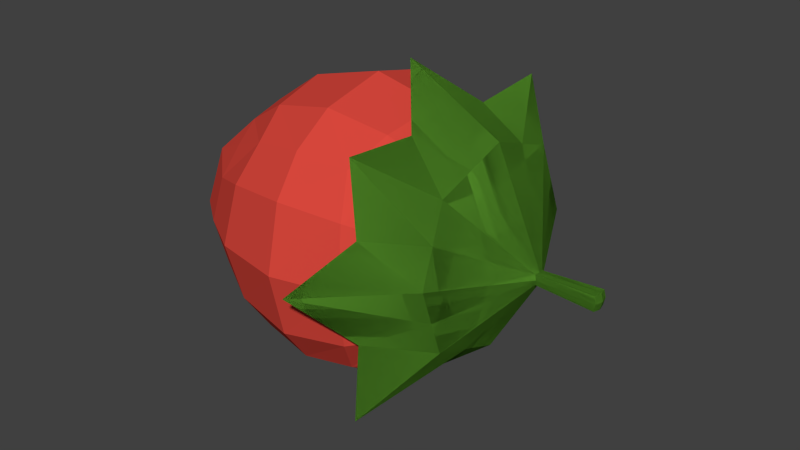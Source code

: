 # Source: strawberry.blend  (saved by Blender 2.76.0; exported with 4.5.12 LTS)
import bpy
from mathutils import Matrix  # noqa: F401  (used for matrix-valued properties, if any)

bpy.ops.wm.read_factory_settings(use_empty=True)
scene = bpy.context.scene
scene.name = 'Scene'

# ---- collections
col_collection_1 = bpy.data.collections.new('Collection 1'); scene.collection.children.link(col_collection_1)

# ---- materials (node trees are filled in below, after node groups)
mat_strawberry_red = bpy.data.materials.new('strawberry_red')
mat_strawberry_red.alpha_threshold = 0.0
mat_strawberry_red.use_transparent_shadow = False
mat_strawberry_red.diffuse_color = (0.7106, 0.06507, 0.04662, 1.0)
mat_strawberry_red.roughness = 0.5
mat_strawberry_red.specular_intensity = 0.0
mat_strawberry_green = bpy.data.materials.new('strawberry_green')
mat_strawberry_green.alpha_threshold = 0.0
mat_strawberry_green.use_transparent_shadow = False
mat_strawberry_green.diffuse_color = (0.1095, 0.3264, 0.02856, 1.0)
mat_strawberry_green.roughness = 0.5
mat_strawberry_green.specular_intensity = 0.0

# ---- material node trees

# ---- world
world_world = bpy.data.worlds.new('World'); scene.world = world_world
world_world.color = (0.05088, 0.05088, 0.05088)
world_world.use_sun_shadow = False
world_world.sun_shadow_jitter_overblur = 0.0
world_world.cycles.sampling_method = 'MANUAL'
world_world.cycles.sample_map_resolution = 256

# ---- meshes
me_cube_002 = bpy.data.meshes.new('Cube.002')
me_cube_002.from_pydata([(-0.5083, -0.4831, -0.5199), (-0.5083, -0.4831, 0.4475), (-0.5083, 0.4843, -0.5199), (-0.5083, 0.4843, 0.4475), (0.6638, -0.5221, -0.524), (0.6638, -0.5221, 0.5214), (0.6638, 0.5233, -0.524), (0.6638, 0.5233, 0.5214), (-0.2266, 0.5871, 0.5678), (0.1178, 0.6407, 0.6317), (0.4394, 0.6041, 0.6012), (0.4389, 0.6041, -0.606), (0.117, 0.6407, -0.6488), (-0.2279, 0.5862, -0.6045), (0.4394, -0.6029, 0.6012), (0.1178, -0.6395, 0.6317), (-0.2266, -0.5859, 0.5678), (-0.2279, -0.5849, -0.6045), (0.117, -0.6395, -0.6488), (0.4389, -0.6029, -0.606), (-0.5906, -0.2787, 0.5203), (-0.6604, 0.0006058, 0.5446), (-0.5906, 0.2799, 0.5203), (-0.5906, 0.2799, -0.5967), (-0.6604, 0.0006058, -0.6402), (-0.5906, -0.2787, -0.5967), (0.7446, 0.3024, 0.6022), (0.7812, 0.0006058, 0.6388), (0.7446, -0.3012, 0.6022), (0.7446, -0.3012, -0.6048), (0.7812, 0.0006058, -0.6414), (0.7446, 0.3024, -0.6048), (0.5107, 0.3702, 0.7379), (0.5459, 0.0006058, 0.8084), (0.5107, -0.369, 0.7379), (0.1257, 0.4055, 0.8037), (0.1316, 0.0006058, 0.9011), (0.1257, -0.4042, 0.8037), (-0.2874, 0.3626, 0.7064), (-0.3355, 0.0006058, 0.7765), (-0.2874, -0.3614, 0.7064), (-0.2896, 0.3617, -0.7403), (-0.3383, 0.0006058, -0.8171), (-0.2896, -0.3605, -0.7403), (0.1243, 0.4055, -0.8162), (0.1299, 0.0006058, -0.91), (0.1243, -0.4042, -0.8162), (0.5107, 0.3702, -0.7405), (0.5459, 0.0006058, -0.811), (0.5107, -0.369, -0.7405), (-0.5906, -0.5579, -0.3174), (-0.6604, -0.5918, -0.04776), (-0.5906, -0.5579, 0.2411), (-0.5906, 0.5591, 0.2411), (-0.6604, 0.593, -0.04776), (-0.5906, 0.5591, -0.3174), (0.7446, 0.6041, 0.3005), (0.7812, 0.6407, -0.001292), (0.7446, 0.6041, -0.3031), (0.7446, -0.6029, 0.3005), (0.7812, -0.6395, -0.001292), (0.7446, -0.6029, -0.3031), (0.5107, -0.7386, 0.3683), (0.5459, -0.8091, -0.001292), (0.5107, -0.7386, -0.3709), (0.1247, -0.8091, 0.3985), (0.1308, -0.9047, -0.00447), (0.125, -0.8091, -0.4111), (-0.289, -0.7221, 0.3433), (-0.3369, -0.7959, -0.02182), (-0.2887, -0.722, -0.3793), (-0.289, 0.7234, 0.3433), (-0.3369, 0.7971, -0.02182), (-0.2887, 0.7232, -0.3793), (0.1247, 0.8103, 0.3985), (0.1308, 0.9059, -0.00447), (0.125, 0.8103, -0.4111), (0.5107, 0.7398, 0.3683), (0.5459, 0.8103, -0.001292), (0.5107, 0.7398, -0.3709), (1.017, 0.06553, 0.06363), (1.03, 0.07172, -0.001292), (1.017, 0.06553, -0.06621), (1.03, 0.0006058, 0.06983), (1.175, -0.07051, -0.001292), (1.03, 0.0006058, -0.07241), (1.017, -0.06432, 0.06363), (1.03, -0.07051, -0.001292), (1.017, -0.06432, -0.06621), (-0.8029, -0.3608, 0.3026), (-0.9143, -0.3974, -0.06975), (-0.8029, -0.3598, -0.4194), (-0.9143, 0.0006058, 0.3297), (-1.06, 0.0006058, -0.08084), (-0.9142, 0.0006058, -0.4666), (-0.8029, 0.362, 0.3026), (-0.9143, 0.3986, -0.06975), (-0.8029, 0.361, -0.4194), (0.8803, 0.3702, 0.3683), (0.9508, 0.4055, -0.001292), (0.8803, 0.3702, -0.3709), (0.8803, -0.369, 0.3683), (0.9508, -0.4042, -0.001292), (0.8803, -0.369, -0.3709), (0.9508, 0.0006058, 0.4036), (0.9508, 0.0006058, -0.4061), (1.62, 0.0006058, 0.04947), (1.632, 0.0006058, -0.001292), (1.62, 0.0006058, -0.05205), (1.62, -0.05015, -0.001292), (1.62, 0.05136, -0.001292), (1.611, 0.04694, 0.04504), (1.611, 0.04694, -0.04763), (1.611, -0.04573, 0.04504), (1.611, -0.04573, -0.04763), (1.162, -0.06432, -0.06621), (1.175, 0.0006058, -0.07241), (1.162, 0.06553, -0.06621), (1.175, 0.07172, -0.001292), (1.175, 0.0006058, 0.06983), (1.162, 0.06553, 0.06363), (1.162, -0.06432, 0.06363), (1.241, 0.03186, -0.03255), (1.247, 0.03484, -0.001292), (1.247, 0.0006058, 0.03295), (1.241, -0.03065, 0.02996), (1.247, -0.03363, -0.001292), (1.241, -0.03065, -0.03255), (1.247, 0.0006058, -0.03553), (1.241, 0.03186, 0.02996), (0.3579, -1.028, -0.001292), (0.6227, -0.7857, -0.7876), (0.3579, 0.0006058, -1.03), (0.6227, 0.7869, 0.785), (0.6227, 0.7869, -0.7876), (0.3579, 1.029, -0.001292), (0.3579, 0.0006058, 1.027), (0.6227, -0.7857, 0.785), (0.9437, -0.6102, 0.0676), (0.9437, 0.0141, -0.5567), (0.9312, -0.442, -0.3885), (0.9312, 0.4702, -0.3885), (0.9437, 0.6384, 0.0676), (0.9312, 0.4702, 0.5237), (0.9312, -0.442, 0.5237), (0.9437, 0.0141, 0.6919), (0.9375, 0.2422, 0.6078), (0.6223, 0.3126, 0.7456), (0.9375, -0.214, 0.6078), (0.6223, -0.3114, 0.7456), (0.6223, -0.7463, 0.3107), (0.9375, -0.5261, 0.2957), (0.6223, -0.7463, -0.3133), (0.9375, -0.5261, -0.1605), (0.6223, -0.3114, -0.7482), (0.9375, -0.214, -0.4726), (0.6223, 0.3126, -0.7482), (0.9375, 0.2422, -0.4726), (0.6223, 0.7475, -0.3133), (0.9375, 0.5543, -0.1605), (0.9375, 0.5543, 0.2957), (0.6223, 0.7475, 0.3107), (1.62, 0.0006058, 0.04947), (1.632, 0.0006058, -0.001292), (1.62, 0.0006058, -0.05205), (1.62, -0.05015, -0.001292), (1.62, 0.05136, -0.001292), (1.611, 0.04694, 0.04504), (1.611, 0.04694, -0.04763), (1.611, -0.04573, 0.04504), (1.611, -0.04573, -0.04763), (1.241, 0.03186, -0.03255), (1.247, 0.03484, -0.001292), (1.247, 0.0006058, 0.03295), (1.241, -0.03065, 0.02996), (1.247, -0.03363, -0.001292), (1.241, -0.03065, -0.03255), (1.247, 0.0006058, -0.03553), (1.241, 0.03186, 0.02996), (0.3579, -1.028, -0.001292), (0.6227, -0.7857, -0.7876), (0.3579, 0.0006058, -1.03), (0.6227, 0.7869, 0.785), (0.6227, 0.7869, -0.7876), (0.3579, 1.029, -0.001292), (0.3579, 0.0006058, 1.027), (0.6227, -0.7857, 0.785), (0.9437, -0.6102, 0.0676), (0.9437, 0.0141, -0.5567), (0.9312, -0.442, -0.3885), (0.9312, 0.4702, -0.3885), (0.9437, 0.6384, 0.0676), (0.9312, 0.4702, 0.5237), (0.9312, -0.442, 0.5237), (0.9437, 0.0141, 0.6919), (0.9375, 0.2422, 0.6078), (0.6223, 0.3126, 0.7456), (0.9375, -0.214, 0.6078), (0.6223, -0.3114, 0.7456), (0.6223, -0.7463, 0.3107), (0.9375, -0.5261, 0.2957), (0.6223, -0.7463, -0.3133), (0.9375, -0.5261, -0.1605), (0.6223, -0.3114, -0.7482), (0.9375, -0.214, -0.4726), (0.6223, 0.3126, -0.7482), (0.9375, 0.2422, -0.4726), (0.6223, 0.7475, -0.3133), (0.9375, 0.5543, -0.1605), (0.9375, 0.5543, 0.2957), (0.6223, 0.7475, 0.3107)], [], [(97, 55, 2, 23), (79, 58, 6, 11), (103, 61, 4, 29), (70, 50, 0, 17), (47, 11, 6, 31), (38, 8, 3, 22), (26, 7, 10, 32), (32, 10, 9, 35), (35, 9, 8, 38), (23, 2, 13, 41), (41, 13, 12, 44), (44, 12, 11, 47), (61, 64, 19, 4), (64, 67, 18, 19), (67, 70, 17, 18), (55, 73, 13, 2), (73, 76, 12, 13), (76, 79, 11, 12), (18, 46, 49, 19), (46, 45, 48, 49), (45, 44, 47, 48), (17, 43, 46, 18), (43, 42, 45, 46), (42, 41, 44, 45), (0, 25, 43, 17), (25, 24, 42, 43), (24, 23, 41, 42), (15, 37, 40, 16), (37, 36, 39, 40), (36, 35, 38, 39), (14, 34, 37, 15), (34, 33, 36, 37), (33, 32, 35, 36), (5, 28, 34, 14), (28, 27, 33, 34), (27, 26, 32, 33), (16, 40, 20, 1), (40, 39, 21, 20), (39, 38, 22, 21), (19, 49, 29, 4), (49, 48, 30, 29), (48, 47, 31, 30), (58, 100, 31, 6), (100, 105, 30, 31), (105, 103, 29, 30), (50, 91, 25, 0), (91, 94, 24, 25), (94, 97, 23, 24), (21, 22, 95, 92), (92, 95, 96, 93), (93, 96, 97, 94), (20, 21, 92, 89), (89, 92, 93, 90), (90, 93, 94, 91), (1, 20, 89, 52), (52, 89, 90, 51), (51, 90, 91, 50), (27, 28, 101, 104), (122, 123, 110, 112), (126, 127, 114, 109), (26, 27, 104, 98), (127, 128, 108, 114), (128, 122, 112, 108), (7, 26, 98, 56), (56, 98, 99, 57), (57, 99, 100, 58), (9, 10, 77, 74), (74, 77, 78, 75), (75, 78, 79, 76), (8, 9, 74, 71), (71, 74, 75, 72), (72, 75, 76, 73), (3, 8, 71, 53), (53, 71, 72, 54), (54, 72, 73, 55), (15, 16, 68, 65), (65, 68, 69, 66), (66, 69, 70, 67), (14, 15, 65, 62), (62, 65, 66, 63), (63, 66, 67, 64), (5, 14, 62, 59), (59, 62, 63, 60), (60, 63, 64, 61), (16, 1, 52, 68), (68, 52, 51, 69), (69, 51, 50, 70), (28, 5, 59, 101), (101, 59, 60, 102), (102, 60, 61, 103), (10, 7, 56, 77), (77, 56, 57, 78), (78, 57, 58, 79), (22, 3, 53, 95), (95, 53, 54, 96), (96, 54, 55, 97), (80, 81, 99, 98), (81, 82, 100, 99), (87, 86, 101, 102), (88, 87, 102, 103), (86, 83, 104, 101), (85, 88, 103, 105), (83, 80, 98, 104), (82, 85, 105, 100), (106, 113, 109, 107), (107, 109, 114, 108), (111, 106, 107, 110), (110, 107, 108, 112), (129, 124, 106, 111), (124, 125, 113, 106), (125, 126, 109, 113), (123, 129, 111, 110), (81, 80, 120, 118), (86, 87, 84, 121), (83, 86, 121, 119), (80, 83, 119, 120), (85, 82, 117, 116), (88, 85, 116, 115), (87, 88, 115, 84), (82, 81, 118, 117), (160, 142, 135, 161), (159, 141, 134, 158), (153, 138, 130, 152), (155, 140, 131, 154), (151, 144, 137, 150), (148, 145, 136, 149), (145, 146, 147, 136), (157, 139, 132, 156), (122, 128, 139, 157, 141), (124, 129, 143, 146, 145), (125, 124, 145, 148, 144), (126, 125, 144, 151, 138), (128, 127, 140, 155, 139), (127, 126, 138, 153, 140), (123, 122, 141, 159, 142), (129, 123, 142, 160, 143), (146, 143, 133, 147), (144, 148, 149, 137), (138, 151, 150, 130), (140, 153, 152, 131), (139, 155, 154, 132), (141, 157, 156, 134), (142, 159, 158, 135), (143, 160, 161, 133), (171, 168, 166, 172), (175, 165, 170, 176), (176, 170, 164, 177), (177, 164, 168, 171), (162, 163, 165, 169), (163, 164, 170, 165), (167, 166, 163, 162), (166, 168, 164, 163), (178, 167, 162, 173), (173, 162, 169, 174), (174, 169, 165, 175), (172, 166, 167, 178), (209, 210, 184, 191), (208, 207, 183, 190), (202, 201, 179, 187), (204, 203, 180, 189), (200, 199, 186, 193), (197, 198, 185, 194), (194, 185, 196, 195), (206, 205, 181, 188), (171, 190, 206, 188, 177), (173, 194, 195, 192, 178), (174, 193, 197, 194, 173), (175, 187, 200, 193, 174), (177, 188, 204, 189, 176), (176, 189, 202, 187, 175), (172, 191, 208, 190, 171), (178, 192, 209, 191, 172), (195, 196, 182, 192), (193, 186, 198, 197), (187, 179, 199, 200), (189, 180, 201, 202), (188, 181, 203, 204), (190, 183, 205, 206), (191, 184, 207, 208), (192, 182, 210, 209)])
me_cube_002.polygons.foreach_set('material_index', [0, 0, 0, 0, 0, 0, 0, 0, 0, 0, 0, 0, 0, 0, 0, 0, 0, 0, 0, 0, 0, 0, 0, 0, 0, 0, 0, 0, 0, 0, 0, 0, 0, 0, 0, 0, 0, 0, 0, 0, 0, 0, 0, 0, 0, 0, 0, 0, 0, 0, 0, 0, 0, 0, 0, 0, 0, 0, 1, 1, 0, 1, 1, 0, 0, 0, 0, 0, 0, 0, 0, 0, 0, 0, 0, 0, 0, 0, 0, 0, 0, 0, 0, 0, 0, 0, 0, 0, 0, 0, 0, 0, 0, 0, 0, 0, 0, 0, 0, 0, 0, 0, 0, 0, 1, 1, 1, 1, 1, 1, 1, 1, 0, 0, 0, 0, 0, 0, 0, 0, 1, 1, 1, 1, 1, 1, 1, 1, 1, 1, 1, 1, 1, 1, 1, 1, 1, 1, 1, 1, 1, 1, 1, 1, 1, 1, 1, 1, 1, 1, 1, 1, 1, 1, 1, 1, 1, 1, 1, 1, 1, 1, 1, 1, 1, 1, 1, 1, 1, 1, 1, 1, 1, 1, 1, 1, 1, 1, 1, 1])
me_cube_002.materials.append(mat_strawberry_red)
me_cube_002.materials.append(mat_strawberry_green)
me_cube_002.use_remesh_preserve_volume = False
me_cube_002.use_remesh_preserve_attributes = False
me_cube_002.use_mirror_vertex_groups = False
me_cube_002.update()

# ---- objects
ob_strawberry = bpy.data.objects.new('strawberry', me_cube_002)

# ---- transforms, parenting, visibility, modifiers, constraints
ob_strawberry.location = (0.0, 0.0, 0.0)
ob_strawberry.lineart.crease_threshold = 0.0

# ---- collection membership
col_collection_1.objects.link(ob_strawberry)

# ---- scene / render settings (as saved in the file)
scene.frame_start = 1; scene.frame_end = 250; scene.frame_set(1)
scene.render.engine = 'BLENDER_EEVEE_NEXT'
scene.render.resolution_percentage = 50
scene.render.dither_intensity = 0.0
scene.cycles.use_denoising = False
scene.cycles.samples = 10
scene.cycles.sampling_pattern = 'TABULATED_SOBOL'
scene.cycles.light_sampling_threshold = 0.0
scene.cycles.use_adaptive_sampling = False
scene.cycles.use_light_tree = False
scene.cycles.blur_glossy = 0.0
scene.cycles.pixel_filter_type = 'GAUSSIAN'
scene.cycles.sample_clamp_indirect = 0.0
scene.view_settings.view_transform = 'Standard'
bpy.context.view_layer.update()

# ---- added for rendering (the .blend has no active camera and no usable light): camera, sun
cam_auto = bpy.data.cameras.new('AutoCamera')
cam_auto.lens = 50.0
cam_auto.sensor_width = 36.0
cam_auto.clip_end = 1000.0
ob_auto_camera = bpy.data.objects.new('AutoCamera', cam_auto)
scene.collection.objects.link(ob_auto_camera)
ob_auto_camera.location = (3.9534, -4.40026, 2.93262)
ob_auto_camera.rotation_euler = (1.09748, -7.21219e-08, 0.694738)
scene.camera = ob_auto_camera
light_auto_sun = bpy.data.lights.new('AutoSun', 'SUN')
light_auto_sun.energy = 3.0
light_auto_sun.angle = 0.0523599
ob_auto_sun = bpy.data.objects.new('AutoSun', light_auto_sun)
scene.collection.objects.link(ob_auto_sun)
ob_auto_sun.rotation_euler = (0.872665, 0.174533, 0.523599)
bpy.context.view_layer.update()
